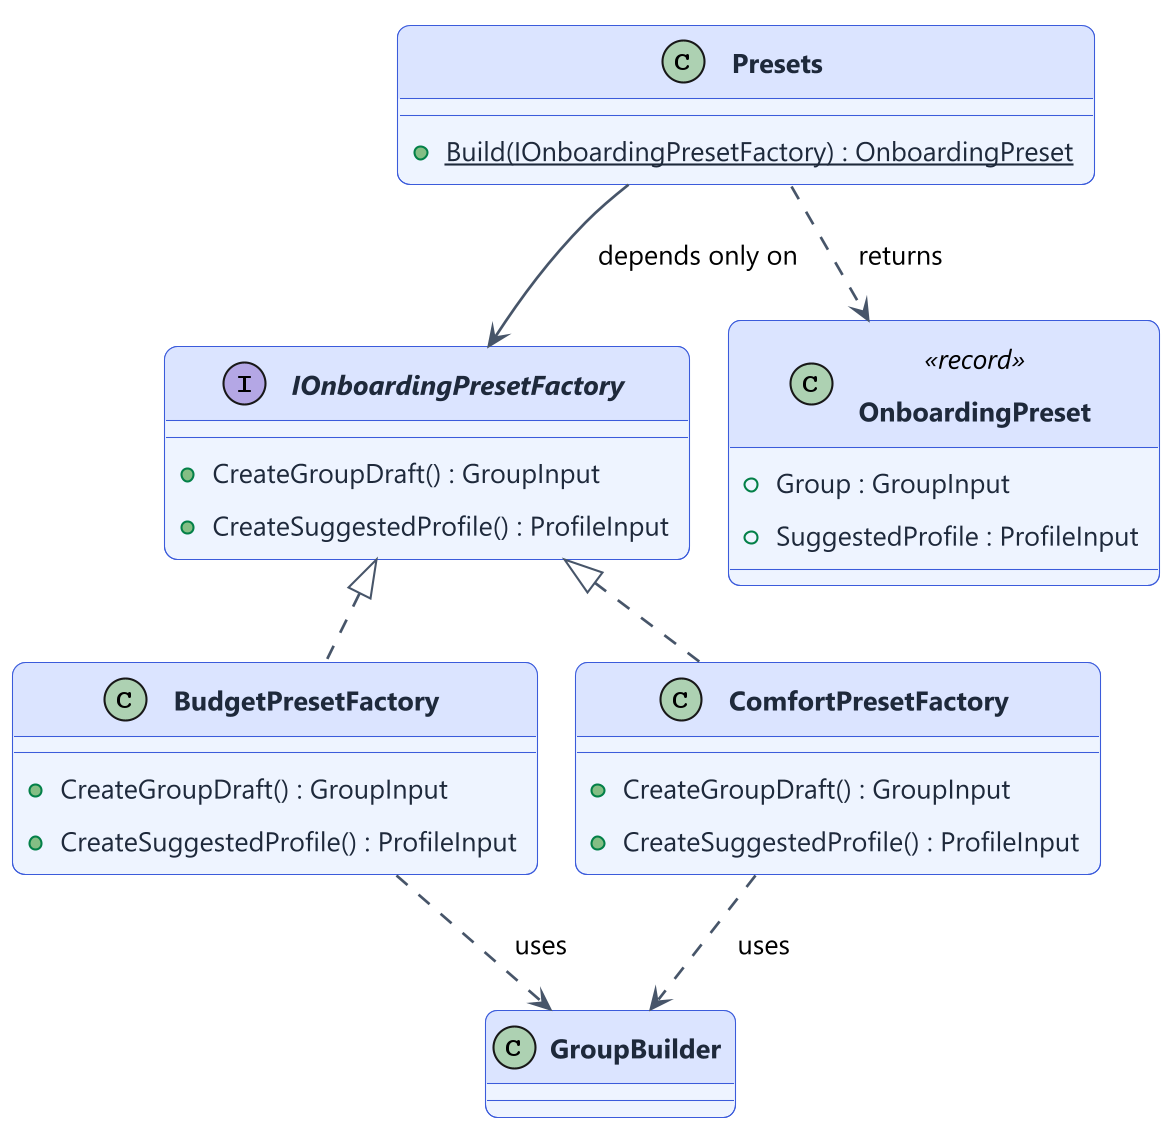

The diagram above was rendered by PlantUML. Its source (embedded in the PNG):
@startuml d07-af-class
skinparamlocked dpi 200
!include style.iuml
interface IOnboardingPresetFactory {
  +CreateGroupDraft() : GroupInput
  +CreateSuggestedProfile() : ProfileInput
}
class BudgetPresetFactory {
  +CreateGroupDraft() : GroupInput
  +CreateSuggestedProfile() : ProfileInput
}
class ComfortPresetFactory {
  +CreateGroupDraft() : GroupInput
  +CreateSuggestedProfile() : ProfileInput
}
class Presets {
  +{static} Build(IOnboardingPresetFactory) : OnboardingPreset
}
class OnboardingPreset <<record>> {
  +Group : GroupInput
  +SuggestedProfile : ProfileInput
}
class GroupBuilder
IOnboardingPresetFactory <|.. BudgetPresetFactory
IOnboardingPresetFactory <|.. ComfortPresetFactory
Presets --> IOnboardingPresetFactory : depends only on
Presets ..> OnboardingPreset : returns
BudgetPresetFactory ..> GroupBuilder : uses
ComfortPresetFactory ..> GroupBuilder : uses
@enduml